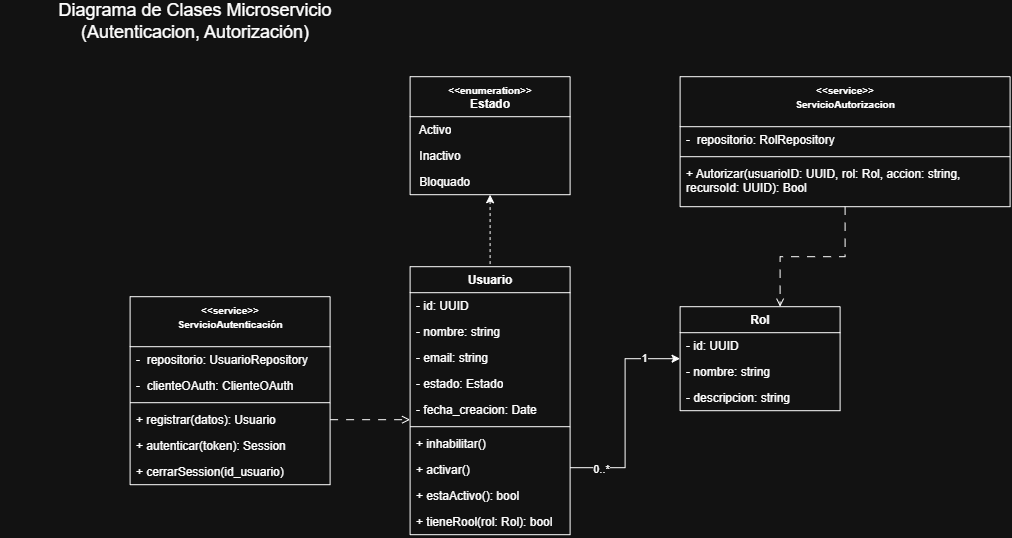

The diagram above was exported from draw.io. Its source (the exported page's mxGraphModel, read from the mxfile embedded in the PNG):
<mxGraphModel dx="3402" dy="2487" grid="1" gridSize="10" guides="1" tooltips="1" connect="1" arrows="1" fold="1" page="1" pageScale="1" pageWidth="827" pageHeight="1169" math="0" shadow="0">
  <root>
    <mxCell id="0" />
    <mxCell id="1" parent="0" />
    <mxCell id="2" edge="1" parent="1" source="5" style="edgeStyle=orthogonalEdgeStyle;rounded=0;orthogonalLoop=1;jettySize=auto;html=1;exitX=1;exitY=0.75;exitDx=0;exitDy=0;entryX=0;entryY=0.5;entryDx=0;entryDy=0;" target="21">
      <mxGeometry relative="1" as="geometry" />
    </mxCell>
    <mxCell id="3" connectable="0" parent="2" style="edgeLabel;html=1;align=center;verticalAlign=middle;resizable=0;points=[];" value="0..*" vertex="1">
      <mxGeometry relative="1" x="-0.7224" y="-1" as="geometry">
        <mxPoint as="offset" />
      </mxGeometry>
    </mxCell>
    <mxCell id="4" connectable="0" parent="2" style="edgeLabel;html=1;align=center;verticalAlign=middle;resizable=0;points=[];" value="1" vertex="1">
      <mxGeometry relative="1" x="0.669" y="1" as="geometry">
        <mxPoint as="offset" />
      </mxGeometry>
    </mxCell>
    <mxCell id="5" parent="1" style="swimlane;fontStyle=1;align=center;verticalAlign=top;childLayout=stackLayout;horizontal=1;startSize=26;horizontalStack=0;resizeParent=1;resizeParentMax=0;resizeLast=0;collapsible=1;marginBottom=0;whiteSpace=wrap;html=1;" value="Usuario" vertex="1">
      <mxGeometry height="268" width="160" x="120" y="150" as="geometry" />
    </mxCell>
    <mxCell id="6" parent="5" style="text;strokeColor=none;fillColor=none;align=left;verticalAlign=top;spacingLeft=4;spacingRight=4;overflow=hidden;rotatable=0;points=[[0,0.5],[1,0.5]];portConstraint=eastwest;whiteSpace=wrap;html=1;" value="- id: UUID" vertex="1">
      <mxGeometry height="26" width="160" y="26" as="geometry" />
    </mxCell>
    <mxCell id="7" parent="5" style="text;strokeColor=none;fillColor=none;align=left;verticalAlign=top;spacingLeft=4;spacingRight=4;overflow=hidden;rotatable=0;points=[[0,0.5],[1,0.5]];portConstraint=eastwest;whiteSpace=wrap;html=1;" value="- nombre: string" vertex="1">
      <mxGeometry height="26" width="160" y="52" as="geometry" />
    </mxCell>
    <mxCell id="8" parent="5" style="text;strokeColor=none;fillColor=none;align=left;verticalAlign=top;spacingLeft=4;spacingRight=4;overflow=hidden;rotatable=0;points=[[0,0.5],[1,0.5]];portConstraint=eastwest;whiteSpace=wrap;html=1;" value="- email: string" vertex="1">
      <mxGeometry height="26" width="160" y="78" as="geometry" />
    </mxCell>
    <mxCell id="9" parent="5" style="text;strokeColor=none;fillColor=none;align=left;verticalAlign=top;spacingLeft=4;spacingRight=4;overflow=hidden;rotatable=0;points=[[0,0.5],[1,0.5]];portConstraint=eastwest;whiteSpace=wrap;html=1;" value="- estado: Estado" vertex="1">
      <mxGeometry height="26" width="160" y="104" as="geometry" />
    </mxCell>
    <mxCell id="10" parent="5" style="text;strokeColor=none;fillColor=none;align=left;verticalAlign=top;spacingLeft=4;spacingRight=4;overflow=hidden;rotatable=0;points=[[0,0.5],[1,0.5]];portConstraint=eastwest;whiteSpace=wrap;html=1;" value="- fecha_creacion: Date" vertex="1">
      <mxGeometry height="26" width="160" y="130" as="geometry" />
    </mxCell>
    <mxCell id="11" parent="5" style="line;strokeWidth=1;fillColor=none;align=left;verticalAlign=middle;spacingTop=-1;spacingLeft=3;spacingRight=3;rotatable=0;labelPosition=right;points=[];portConstraint=eastwest;strokeColor=inherit;" value="" vertex="1">
      <mxGeometry height="8" width="160" y="156" as="geometry" />
    </mxCell>
    <mxCell id="12" parent="5" style="text;strokeColor=none;fillColor=none;align=left;verticalAlign=top;spacingLeft=4;spacingRight=4;overflow=hidden;rotatable=0;points=[[0,0.5],[1,0.5]];portConstraint=eastwest;whiteSpace=wrap;html=1;" value="+ inhabilitar()" vertex="1">
      <mxGeometry height="26" width="160" y="164" as="geometry" />
    </mxCell>
    <mxCell id="13" parent="5" style="text;strokeColor=none;fillColor=none;align=left;verticalAlign=top;spacingLeft=4;spacingRight=4;overflow=hidden;rotatable=0;points=[[0,0.5],[1,0.5]];portConstraint=eastwest;whiteSpace=wrap;html=1;" value="+ activar()" vertex="1">
      <mxGeometry height="26" width="160" y="190" as="geometry" />
    </mxCell>
    <mxCell id="14" parent="5" style="text;strokeColor=none;fillColor=none;align=left;verticalAlign=top;spacingLeft=4;spacingRight=4;overflow=hidden;rotatable=0;points=[[0,0.5],[1,0.5]];portConstraint=eastwest;whiteSpace=wrap;html=1;" value="+ estaActivo(): bool" vertex="1">
      <mxGeometry height="26" width="160" y="216" as="geometry" />
    </mxCell>
    <mxCell id="15" parent="5" style="text;strokeColor=none;fillColor=none;align=left;verticalAlign=top;spacingLeft=4;spacingRight=4;overflow=hidden;rotatable=0;points=[[0,0.5],[1,0.5]];portConstraint=eastwest;whiteSpace=wrap;html=1;" value="+ tieneRool(rol: Rol): bool" vertex="1">
      <mxGeometry height="26" width="160" y="242" as="geometry" />
    </mxCell>
    <mxCell id="16" edge="1" parent="1" source="17" style="edgeStyle=orthogonalEdgeStyle;rounded=0;orthogonalLoop=1;jettySize=auto;html=1;exitX=0.5;exitY=1;exitDx=0;exitDy=0;entryX=0.5;entryY=0;entryDx=0;entryDy=0;dashed=1;startArrow=classic;startFill=1;endArrow=none;endFill=0;" target="5">
      <mxGeometry relative="1" as="geometry" />
    </mxCell>
    <mxCell id="17" parent="1" style="swimlane;fontStyle=1;align=center;verticalAlign=top;childLayout=stackLayout;horizontal=1;startSize=40;horizontalStack=0;resizeParent=1;resizeParentMax=0;resizeLast=0;collapsible=1;marginBottom=0;whiteSpace=wrap;html=1;" value="&lt;font style=&quot;font-size: 10px;&quot;&gt;&amp;lt;&amp;lt;enumeration&amp;gt;&amp;gt;&lt;/font&gt;&lt;div&gt;Estado&lt;/div&gt;" vertex="1">
      <mxGeometry height="118" width="160" x="120" y="-40" as="geometry">
        <mxRectangle height="40" width="120" x="320" y="160" as="alternateBounds" />
      </mxGeometry>
    </mxCell>
    <mxCell id="18" parent="17" style="text;strokeColor=none;fillColor=none;align=left;verticalAlign=top;spacingLeft=4;spacingRight=4;overflow=hidden;rotatable=0;points=[[0,0.5],[1,0.5]];portConstraint=eastwest;whiteSpace=wrap;html=1;" value="&amp;nbsp;Activo" vertex="1">
      <mxGeometry height="26" width="160" y="40" as="geometry" />
    </mxCell>
    <mxCell id="19" parent="17" style="text;strokeColor=none;fillColor=none;align=left;verticalAlign=top;spacingLeft=4;spacingRight=4;overflow=hidden;rotatable=0;points=[[0,0.5],[1,0.5]];portConstraint=eastwest;whiteSpace=wrap;html=1;" value="&amp;nbsp;Inactivo" vertex="1">
      <mxGeometry height="26" width="160" y="66" as="geometry" />
    </mxCell>
    <mxCell id="20" parent="17" style="text;strokeColor=none;fillColor=none;align=left;verticalAlign=top;spacingLeft=4;spacingRight=4;overflow=hidden;rotatable=0;points=[[0,0.5],[1,0.5]];portConstraint=eastwest;whiteSpace=wrap;html=1;" value="&amp;nbsp;Bloquado" vertex="1">
      <mxGeometry height="26" width="160" y="92" as="geometry" />
    </mxCell>
    <mxCell id="21" parent="1" style="swimlane;fontStyle=1;align=center;verticalAlign=top;childLayout=stackLayout;horizontal=1;startSize=26;horizontalStack=0;resizeParent=1;resizeParentMax=0;resizeLast=0;collapsible=1;marginBottom=0;whiteSpace=wrap;html=1;" value="Rol" vertex="1">
      <mxGeometry height="104" width="160" x="390" y="190" as="geometry" />
    </mxCell>
    <mxCell id="22" parent="21" style="text;strokeColor=none;fillColor=none;align=left;verticalAlign=top;spacingLeft=4;spacingRight=4;overflow=hidden;rotatable=0;points=[[0,0.5],[1,0.5]];portConstraint=eastwest;whiteSpace=wrap;html=1;" value="- id: UUID" vertex="1">
      <mxGeometry height="26" width="160" y="26" as="geometry" />
    </mxCell>
    <mxCell id="23" parent="21" style="text;strokeColor=none;fillColor=none;align=left;verticalAlign=top;spacingLeft=4;spacingRight=4;overflow=hidden;rotatable=0;points=[[0,0.5],[1,0.5]];portConstraint=eastwest;whiteSpace=wrap;html=1;" value="- nombre: string" vertex="1">
      <mxGeometry height="26" width="160" y="52" as="geometry" />
    </mxCell>
    <mxCell id="24" parent="21" style="text;strokeColor=none;fillColor=none;align=left;verticalAlign=top;spacingLeft=4;spacingRight=4;overflow=hidden;rotatable=0;points=[[0,0.5],[1,0.5]];portConstraint=eastwest;whiteSpace=wrap;html=1;" value="- descripcion: string" vertex="1">
      <mxGeometry height="26" width="160" y="78" as="geometry" />
    </mxCell>
    <mxCell id="25" parent="1" style="swimlane;fontStyle=1;align=center;verticalAlign=top;childLayout=stackLayout;horizontal=1;startSize=50;horizontalStack=0;resizeParent=1;resizeParentMax=0;resizeLast=0;collapsible=1;marginBottom=0;whiteSpace=wrap;html=1;" value="&lt;font style=&quot;font-size: 10px;&quot;&gt;&amp;lt;&amp;lt;service&amp;gt;&amp;gt;&lt;br&gt;ServicioAutenticación&lt;/font&gt;" vertex="1">
      <mxGeometry height="188" width="200" x="-160" y="180" as="geometry" />
    </mxCell>
    <mxCell id="26" parent="25" style="text;strokeColor=none;fillColor=none;align=left;verticalAlign=top;spacingLeft=4;spacingRight=4;overflow=hidden;rotatable=0;points=[[0,0.5],[1,0.5]];portConstraint=eastwest;whiteSpace=wrap;html=1;" value="-&amp;nbsp; repositorio: UsuarioRepository" vertex="1">
      <mxGeometry height="26" width="200" y="50" as="geometry" />
    </mxCell>
    <mxCell id="27" parent="25" style="text;strokeColor=none;fillColor=none;align=left;verticalAlign=top;spacingLeft=4;spacingRight=4;overflow=hidden;rotatable=0;points=[[0,0.5],[1,0.5]];portConstraint=eastwest;whiteSpace=wrap;html=1;" value="-&amp;nbsp; clienteOAuth: ClienteOAuth" vertex="1">
      <mxGeometry height="26" width="200" y="76" as="geometry" />
    </mxCell>
    <mxCell id="28" parent="25" style="line;strokeWidth=1;fillColor=none;align=left;verticalAlign=middle;spacingTop=-1;spacingLeft=3;spacingRight=3;rotatable=0;labelPosition=right;points=[];portConstraint=eastwest;strokeColor=inherit;" value="" vertex="1">
      <mxGeometry height="8" width="200" y="102" as="geometry" />
    </mxCell>
    <mxCell id="29" edge="1" parent="25" source="30" style="edgeStyle=orthogonalEdgeStyle;rounded=0;orthogonalLoop=1;jettySize=auto;html=1;endArrow=open;endFill=0;dashed=1;dashPattern=8 8;">
      <mxGeometry relative="1" as="geometry">
        <mxPoint x="280" y="123" as="targetPoint" />
      </mxGeometry>
    </mxCell>
    <mxCell id="30" parent="25" style="text;strokeColor=none;fillColor=none;align=left;verticalAlign=top;spacingLeft=4;spacingRight=4;overflow=hidden;rotatable=0;points=[[0,0.5],[1,0.5]];portConstraint=eastwest;whiteSpace=wrap;html=1;" value="+ registrar(datos): Usuario" vertex="1">
      <mxGeometry height="26" width="200" y="110" as="geometry" />
    </mxCell>
    <mxCell id="31" parent="25" style="text;strokeColor=none;fillColor=none;align=left;verticalAlign=top;spacingLeft=4;spacingRight=4;overflow=hidden;rotatable=0;points=[[0,0.5],[1,0.5]];portConstraint=eastwest;whiteSpace=wrap;html=1;" value="+ autenticar(token): Session" vertex="1">
      <mxGeometry height="26" width="200" y="136" as="geometry" />
    </mxCell>
    <mxCell id="32" parent="25" style="text;strokeColor=none;fillColor=none;align=left;verticalAlign=top;spacingLeft=4;spacingRight=4;overflow=hidden;rotatable=0;points=[[0,0.5],[1,0.5]];portConstraint=eastwest;whiteSpace=wrap;html=1;" value="+ cerrarSession(id_usuario)&amp;nbsp;" vertex="1">
      <mxGeometry height="26" width="200" y="162" as="geometry" />
    </mxCell>
    <mxCell id="33" parent="1" style="swimlane;fontStyle=1;align=center;verticalAlign=top;childLayout=stackLayout;horizontal=1;startSize=50;horizontalStack=0;resizeParent=1;resizeParentMax=0;resizeLast=0;collapsible=1;marginBottom=0;whiteSpace=wrap;html=1;" value="&lt;font style=&quot;font-size: 10px;&quot;&gt;&amp;lt;&amp;lt;service&amp;gt;&amp;gt;&lt;br&gt;ServicioAutorizacion&lt;/font&gt;" vertex="1">
      <mxGeometry height="130" width="330" x="390" y="-40" as="geometry" />
    </mxCell>
    <mxCell id="34" parent="33" style="text;strokeColor=none;fillColor=none;align=left;verticalAlign=top;spacingLeft=4;spacingRight=4;overflow=hidden;rotatable=0;points=[[0,0.5],[1,0.5]];portConstraint=eastwest;whiteSpace=wrap;html=1;" value="-&amp;nbsp; repositorio: RolRepository" vertex="1">
      <mxGeometry height="26" width="330" y="50" as="geometry" />
    </mxCell>
    <mxCell id="35" parent="33" style="line;strokeWidth=1;fillColor=none;align=left;verticalAlign=middle;spacingTop=-1;spacingLeft=3;spacingRight=3;rotatable=0;labelPosition=right;points=[];portConstraint=eastwest;strokeColor=inherit;" value="" vertex="1">
      <mxGeometry height="8" width="330" y="76" as="geometry" />
    </mxCell>
    <mxCell id="36" parent="33" style="text;strokeColor=none;fillColor=none;align=left;verticalAlign=top;spacingLeft=4;spacingRight=4;overflow=hidden;rotatable=0;points=[[0,0.5],[1,0.5]];portConstraint=eastwest;whiteSpace=wrap;html=1;" value="&lt;font&gt;+ Autorizar(usuarioID: UUID, rol: Rol, accion: string, recursoId: UUID): Bool&lt;/font&gt;" vertex="1">
      <mxGeometry height="46" width="330" y="84" as="geometry" />
    </mxCell>
    <mxCell id="37" edge="1" parent="1" source="33" style="edgeStyle=orthogonalEdgeStyle;rounded=0;orthogonalLoop=1;jettySize=auto;html=1;exitX=0.5;exitY=1;exitDx=0;exitDy=0;entryX=0.625;entryY=0;entryDx=0;entryDy=0;entryPerimeter=0;endArrow=open;endFill=0;dashed=1;dashPattern=8 8;" target="21">
      <mxGeometry relative="1" as="geometry" />
    </mxCell>
    <mxCell id="38" parent="1" style="text;html=1;whiteSpace=wrap;strokeColor=none;fillColor=none;align=center;verticalAlign=middle;rounded=0;strokeWidth=5;" value="&lt;font style=&quot;font-size: 18px;&quot;&gt;Diagrama de Clases Microservicio (Autenticacion, Autorización)&lt;/font&gt;" vertex="1">
      <mxGeometry height="30" width="390" x="-290" y="-110" as="geometry" />
    </mxCell>
  </root>
</mxGraphModel>